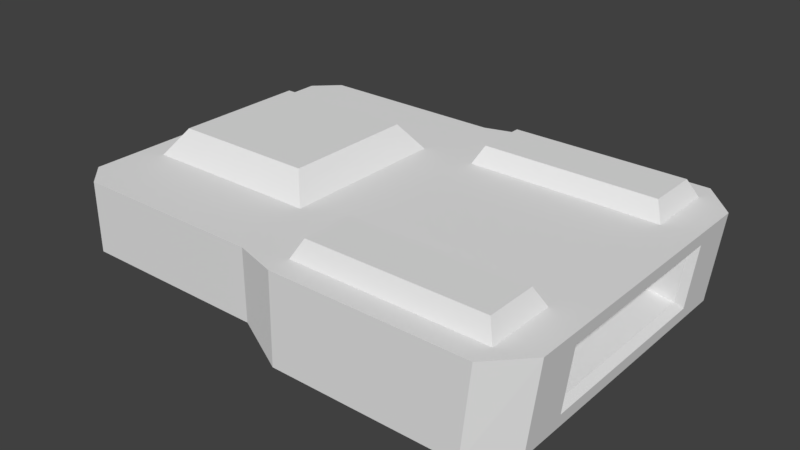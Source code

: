 # Source: mothership.blend  (saved by Blender 2.78.0; exported with 4.5.12 LTS)
import bpy
from mathutils import Matrix  # noqa: F401  (used for matrix-valued properties, if any)

bpy.ops.wm.read_factory_settings(use_empty=True)
scene = bpy.context.scene
scene.name = 'Scene'

# ---- collections
col_collection_1 = bpy.data.collections.new('Collection 1'); scene.collection.children.link(col_collection_1)

# ---- world
world_world = bpy.data.worlds.new('World'); scene.world = world_world
world_world.color = (0.05088, 0.05088, 0.05088)
world_world.use_sun_shadow = False
world_world.sun_shadow_jitter_overblur = 0.0
world_world.cycles.sampling_method = 'MANUAL'

# ---- meshes
me_cube_001 = bpy.data.meshes.new('Cube.001')
me_cube_001.from_pydata([(0.3503, 0.2856, 0.2473), (-0.03363, 0.2653, 0.1331), (-0.03363, 0.2653, 0.2473), (-0.3457, 0.2653, 0.1331), (-0.3457, 0.2653, 0.2473), (0.3871, 0.2287, 0.1012), (0.4046, 0.2287, 0.2473), (-0.3839, 0.2287, 0.1331), (-0.3839, 0.2287, 0.2473), (-0.03363, 0.2287, 0.2473), (-0.03363, 0.2287, 0.1331), (-0.3457, 0.2287, 0.2473), (-0.3457, 0.2287, 0.1331), (-0.3839, 0.1369, 0.1331), (-0.3839, 0.1369, 0.2473), (-0.03363, 0.1369, 0.1331), (-0.3457, 0.1369, 0.1331), (0.3811, 0.144, 0.1351), (0.3905, 0.144, 0.2134), (0.03544, 0.2856, 0.2473), (0.03267, 0.2856, 0.1012), (0.03267, 0.2287, 0.09), (0.04987, 0.2342, 0.2759), (0.04987, 0.1513, 0.2759), (0.03267, 0.1369, 0.09), (0.3532, 0.2287, 0.09), (0.3532, 0.1369, 0.09), (0.3349, 0.2856, 0.1012), (0.3359, 0.2342, 0.2759), (0.3359, 0.1513, 0.2759), (0.3503, 0.2487, 0.2473), (0.03544, 0.2487, 0.2473), (0.3503, 0.1369, 0.2473), (0.03544, 0.1369, 0.2473), (-0.3159, 0.107, 0.289), (-0.08446, 0.107, 0.289), (-0.05461, 0.1369, 0.2473), (-0.3457, 0.1369, 0.2473), (0.3871, 0.1781, 0.1012), (0.4046, 0.1781, 0.2473), (0.3896, 0.1568, 0.1223), (0.4021, 0.1568, 0.2261), (0.1641, 0.144, 0.1623), (0.1735, 0.144, 0.2134), (0.3503, -0.2856, 0.2473), (-0.03363, -0.2653, 0.1331), (-0.03363, -0.2653, 0.2473), (-0.3457, -0.2653, 0.1331), (-0.3457, -0.2653, 0.2473), (0.3871, -0.2287, 0.1012), (0.4046, -0.2287, 0.2473), (-0.3839, -0.2287, 0.1331), (-0.3839, -0.2287, 0.2473), (-0.03363, -0.2287, 0.2473), (-0.03363, -0.2287, 0.1331), (-0.3457, -0.2287, 0.2473), (-0.3457, -0.2287, 0.1331), (-0.3839, -0.1369, 0.1331), (-0.3839, -0.1369, 0.2473), (-0.03363, -0.1369, 0.1331), (-0.3457, -0.1369, 0.1331), (0.3811, -0.144, 0.1351), (0.3905, -0.144, 0.2134), (0.03544, -0.2856, 0.2473), (0.03267, -0.2856, 0.1012), (0.03267, -0.2287, 0.09), (0.04987, -0.2342, 0.2759), (0.04987, -0.1513, 0.2759), (0.03267, -0.1369, 0.09), (0.3532, -0.2287, 0.09), (0.3532, -0.1369, 0.09), (0.3349, -0.2856, 0.1012), (0.3359, -0.2342, 0.2759), (0.3359, -0.1513, 0.2759), (0.3503, -0.2487, 0.2473), (0.03544, -0.2487, 0.2473), (0.3503, -0.1369, 0.2473), (0.03544, -0.1369, 0.2473), (-0.3159, -0.107, 0.289), (-0.08446, -0.107, 0.289), (-0.05461, -0.1369, 0.2473), (-0.3457, -0.1369, 0.2473), (0.3871, -0.1781, 0.1012), (0.4046, -0.1781, 0.2473), (0.3896, -0.1568, 0.1223), (0.4021, -0.1568, 0.2261), (0.1641, -0.144, 0.1623), (0.1735, -0.144, 0.2134)], [], [(3, 12, 7), (5, 25, 27), (11, 9, 2, 4), (21, 10, 1, 20), (3, 4, 2, 1), (7, 8, 4, 3), (4, 8, 11), (10, 12, 3, 1), (15, 16, 12, 10), (14, 37, 11, 8), (24, 15, 10, 21), (32, 39, 6, 30), (16, 13, 7, 12), (13, 14, 8, 7), (27, 0, 6, 5), (13, 57, 58, 14), (16, 60, 57, 13), (32, 76, 83, 39), (24, 68, 59, 15), (14, 58, 81, 37), (5, 6, 39, 38), (15, 59, 60, 16), (26, 70, 68, 24), (36, 33, 31, 9), (26, 24, 21, 25), (25, 21, 20, 27), (9, 31, 19, 2), (1, 2, 19, 20), (0, 30, 6), (38, 26, 25, 5), (36, 80, 77, 33), (38, 82, 70, 26), (23, 29, 28, 22), (31, 30, 0, 19), (20, 19, 0, 27), (22, 28, 30, 31), (29, 23, 33, 32), (23, 22, 31, 33), (28, 29, 32, 30), (9, 11, 37, 36), (79, 80, 36, 35), (34, 35, 36, 37), (41, 40, 38, 39), (84, 82, 38, 40), (18, 17, 40, 41), (61, 84, 40, 17), (43, 87, 86, 42), (17, 18, 43, 42), (39, 83, 85, 41), (37, 81, 78, 34), (79, 35, 34, 78), (33, 77, 76, 32), (47, 51, 56), (49, 71, 69), (55, 48, 46, 53), (65, 64, 45, 54), (47, 45, 46, 48), (51, 47, 48, 52), (48, 55, 52), (54, 45, 47, 56), (59, 54, 56, 60), (58, 52, 55, 81), (68, 65, 54, 59), (76, 74, 50, 83), (60, 56, 51, 57), (57, 51, 52, 58), (71, 49, 50, 44), (49, 82, 83, 50), (80, 53, 75, 77), (70, 69, 65, 68), (69, 71, 64, 65), (53, 46, 63, 75), (45, 64, 63, 46), (44, 50, 74), (82, 49, 69, 70), (67, 66, 72, 73), (75, 63, 44, 74), (64, 71, 44, 63), (66, 75, 74, 72), (73, 76, 77, 67), (67, 77, 75, 66), (72, 74, 76, 73), (53, 80, 81, 55), (78, 81, 80, 79), (85, 83, 82, 84), (62, 85, 84, 61), (61, 86, 87, 62), (42, 86, 61, 17), (18, 41, 85, 62), (18, 62, 87, 43)])
me_cube_001.use_remesh_preserve_volume = False
me_cube_001.use_remesh_preserve_attributes = False
me_cube_001.use_mirror_vertex_groups = False
me_cube_001.update()

# ---- objects
ob_mothership = bpy.data.objects.new('mothership', me_cube_001)

# ---- transforms, parenting, visibility, modifiers, constraints
ob_mothership.location = (0.0, 0.0, 0.0)
ob_mothership.lineart.crease_threshold = 0.0

# ---- collection membership
col_collection_1.objects.link(ob_mothership)

# ---- scene / render settings (as saved in the file)
scene.frame_start = 1; scene.frame_end = 250; scene.frame_set(1)
scene.render.engine = 'BLENDER_EEVEE_NEXT'
scene.render.resolution_percentage = 50
scene.render.dither_intensity = 0.0
scene.cycles.use_denoising = False
scene.cycles.samples = 128
scene.cycles.sampling_pattern = 'TABULATED_SOBOL'
scene.cycles.light_sampling_threshold = 0.0
scene.cycles.use_adaptive_sampling = False
scene.cycles.use_light_tree = False
scene.cycles.blur_glossy = 0.0
scene.cycles.sample_clamp_indirect = 0.0
scene.view_settings.view_transform = 'Standard'
bpy.context.view_layer.update()

# ---- added for rendering (the .blend has no active camera and no usable light): camera, sun
cam_auto = bpy.data.cameras.new('AutoCamera')
cam_auto.lens = 50.0
cam_auto.sensor_width = 36.0
cam_auto.clip_end = 1000.0
ob_auto_camera = bpy.data.objects.new('AutoCamera', cam_auto)
scene.collection.objects.link(ob_auto_camera)
ob_auto_camera.location = (0.929879, -1.10344, 0.925133)
ob_auto_camera.rotation_euler = (1.09748, -7.21219e-08, 0.694738)
scene.camera = ob_auto_camera
light_auto_sun = bpy.data.lights.new('AutoSun', 'SUN')
light_auto_sun.energy = 3.0
light_auto_sun.angle = 0.0523599
ob_auto_sun = bpy.data.objects.new('AutoSun', light_auto_sun)
scene.collection.objects.link(ob_auto_sun)
ob_auto_sun.rotation_euler = (0.872665, 0.174533, 0.523599)
bpy.context.view_layer.update()
